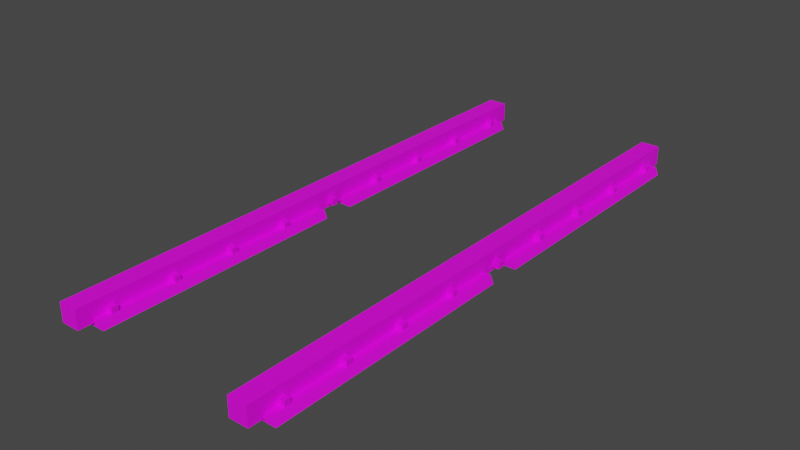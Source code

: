 # Source: RailTracks_2.blend  (saved by Blender 2.90.8; exported with 4.5.12 LTS)
import bpy
from mathutils import Matrix  # noqa: F401  (used for matrix-valued properties, if any)

bpy.ops.wm.read_factory_settings(use_empty=True)
scene = bpy.context.scene
scene.name = 'Scene'

# ---- collections
col_collection = bpy.data.collections.new('Collection'); scene.collection.children.link(col_collection)

# ---- images (referenced by path relative to the original .blend; pixels are not part of the script)
import os
ASSET_DIR = os.environ.get("B2B_ASSET_DIR", "")  # directory of the original .blend (textures are referenced by path, not embedded)
HERE = os.path.dirname(os.path.abspath(__file__))  # packed textures are extracted next to this script under _unpacked/

def load_image(name, relpath, width, height, colorspace="sRGB"):
    """Load a texture the original file referenced (path relative to the .blend, or extracted next to this script)."""
    p = next((c for c in (os.path.join(HERE, relpath), os.path.join(ASSET_DIR, relpath)) if relpath and os.path.exists(c)), "")
    if p:
        img = bpy.data.images.load(p, check_existing=True)
        img.name = name
    else:  # same state as the original file: an image datablock whose file is absent (Cycles renders it pink)
        img = bpy.data.images.new(name, width, height)
        img.source = "FILE"
        img.filepath = "//" + (relpath or name)
    img.colorspace_settings.name = colorspace
    return img
img_palette_png = load_image('Palette.png', 'Palette.png', 1024, 1024, 'sRGB')

# ---- materials (node trees are filled in below, after node groups)
mat_railtracks_2 = bpy.data.materials.new('RailTracks_2')
mat_railtracks_2.use_transparent_shadow = False

# ---- material node trees
mat_railtracks_2.use_nodes = True; mat_railtracks_2.node_tree.nodes.clear()
_N = mat_railtracks_2.node_tree.nodes; _L = mat_railtracks_2.node_tree.links
n0 = _N.new('ShaderNodeBsdfPrincipled'); n0.name = 'Principled BSDF'; n0.location = (10, 300)
n0.distribution = 'GGX'
n0.subsurface_method = 'BURLEY'
n0.inputs[3].default_value = 1.45
n0.inputs[27].default_value = (0.0, 0.0, 0.0, 1.0)
n0.inputs[28].default_value = 1.0
n1 = _N.new('ShaderNodeOutputMaterial'); n1.name = 'Material Output'; n1.location = (300, 300)
n2 = _N.new('ShaderNodeTexImage'); n2.name = 'Image Texture'; n2.location = (-280, 280)
n2.image = img_palette_png
_L.new(n0.outputs[0], n1.inputs[0])
_L.new(n2.outputs[0], n0.inputs[0])
n1.is_active_output = True

# ---- world
world_world = bpy.data.worlds.new('World'); scene.world = world_world
world_world.use_nodes = True; world_world.node_tree.nodes.clear()
_N = world_world.node_tree.nodes; _L = world_world.node_tree.links
n0 = _N.new('ShaderNodeOutputWorld'); n0.name = 'World Output'; n0.location = (300, 300)
n1 = _N.new('ShaderNodeBackground'); n1.name = 'Background'; n1.location = (10, 300)
n1.inputs[0].default_value = (0.05088, 0.05088, 0.05088, 1.0)
_L.new(n1.outputs[0], n0.inputs[0])
n0.is_active_output = True
world_world.color = (0.05088, 0.05088, 0.05088)
world_world.use_sun_shadow = False
world_world.sun_shadow_jitter_overblur = 0.0

# ---- meshes
me_railtracks_2 = bpy.data.meshes.new('RailTracks_2')
me_railtracks_2.from_pydata([(1.35, -4.5, 0.06), (1.35, -4.5, 0.36), (1.35, 4.5, 0.06), (1.35, 4.5, 0.36), (1.65, -4.5, 0.06), (1.65, -4.5, 0.36), (1.65, 4.5, 0.06), (1.65, 4.5, 0.36), (-1.76, -0.25, 0.12), (-1.812, -0.25, 7.451e-09), (-1.24, -0.25, 0.12), (-1.188, -0.25, 7.451e-09), (-1.76, -4.25, 0.12), (-1.812, -4.25, 7.451e-09), (-1.24, -4.25, 0.12), (-1.188, -4.25, 7.451e-09), (1.812, -4.25, 7.451e-09), (1.76, -4.25, 0.12), (1.188, -4.25, 7.451e-09), (1.24, -4.25, 0.12), (1.812, -0.25, 7.451e-09), (1.76, -0.25, 0.12), (1.188, -0.25, 7.451e-09), (1.24, -0.25, 0.12), (-1.188, 0.25, 7.451e-09), (-1.24, 0.25, 0.12), (-1.812, 0.25, 7.451e-09), (-1.76, 0.25, 0.12), (-1.188, 4.25, 7.451e-09), (-1.24, 4.25, 0.12), (-1.812, 4.25, 7.451e-09), (-1.76, 4.25, 0.12), (1.24, 4.25, 0.12), (1.188, 4.25, 7.451e-09), (1.76, 4.25, 0.12), (1.812, 4.25, 7.451e-09), (1.24, 0.25, 0.12), (1.188, 0.25, 7.451e-09), (1.76, 0.25, 0.12), (1.812, 0.25, 7.451e-09), (-1.65, -4.5, 0.06), (-1.65, -4.5, 0.36), (-1.65, 4.5, 0.06), (-1.65, 4.5, 0.36), (-1.35, -4.5, 0.06), (-1.35, -4.5, 0.36), (-1.35, 4.5, 0.06), (-1.35, 4.5, 0.36), (1.25, -0.05, 0.11), (1.25, -0.05, 0.21), (1.25, 0.05, 0.11), (1.25, 0.05, 0.21), (1.35, -0.05, 0.11), (1.35, -0.05, 0.21), (1.35, 0.05, 0.11), (1.35, 0.05, 0.21), (1.25, 0.95, 0.11), (1.25, 0.95, 0.21), (1.25, 1.05, 0.11), (1.25, 1.05, 0.21), (1.35, 0.95, 0.11), (1.35, 0.95, 0.21), (1.35, 1.05, 0.11), (1.35, 1.05, 0.21), (1.25, 1.95, 0.11), (1.25, 1.95, 0.21), (1.25, 2.05, 0.11), (1.25, 2.05, 0.21), (1.35, 1.95, 0.11), (1.35, 1.95, 0.21), (1.35, 2.05, 0.11), (1.35, 2.05, 0.21), (1.25, 2.95, 0.11), (1.25, 2.95, 0.21), (1.25, 3.05, 0.11), (1.25, 3.05, 0.21), (1.35, 2.95, 0.11), (1.35, 2.95, 0.21), (1.35, 3.05, 0.11), (1.35, 3.05, 0.21), (1.25, 3.95, 0.11), (1.25, 3.95, 0.21), (1.25, 4.05, 0.11), (1.25, 4.05, 0.21), (1.35, 3.95, 0.11), (1.35, 3.95, 0.21), (1.35, 4.05, 0.11), (1.35, 4.05, 0.21), (1.25, -1.05, 0.11), (1.25, -1.05, 0.21), (1.25, -0.95, 0.11), (1.25, -0.95, 0.21), (1.35, -1.05, 0.11), (1.35, -1.05, 0.21), (1.35, -0.95, 0.11), (1.35, -0.95, 0.21), (1.25, -2.05, 0.11), (1.25, -2.05, 0.21), (1.25, -1.95, 0.11), (1.25, -1.95, 0.21), (1.35, -2.05, 0.11), (1.35, -2.05, 0.21), (1.35, -1.95, 0.11), (1.35, -1.95, 0.21), (1.25, -3.05, 0.11), (1.25, -3.05, 0.21), (1.25, -2.95, 0.11), (1.25, -2.95, 0.21), (1.35, -3.05, 0.11), (1.35, -3.05, 0.21), (1.35, -2.95, 0.11), (1.35, -2.95, 0.21), (1.25, -4.05, 0.11), (1.25, -4.05, 0.21), (1.25, -3.95, 0.11), (1.25, -3.95, 0.21), (1.35, -4.05, 0.11), (1.35, -4.05, 0.21), (1.35, -3.95, 0.11), (1.35, -3.95, 0.21), (1.65, -0.05, 0.11), (1.65, -0.05, 0.21), (1.65, 0.05, 0.11), (1.65, 0.05, 0.21), (1.75, -0.05, 0.11), (1.75, -0.05, 0.21), (1.75, 0.05, 0.11), (1.75, 0.05, 0.21), (1.65, 0.95, 0.11), (1.65, 0.95, 0.21), (1.65, 1.05, 0.11), (1.65, 1.05, 0.21), (1.75, 0.95, 0.11), (1.75, 0.95, 0.21), (1.75, 1.05, 0.11), (1.75, 1.05, 0.21), (1.65, 1.95, 0.11), (1.65, 1.95, 0.21), (1.65, 2.05, 0.11), (1.65, 2.05, 0.21), (1.75, 1.95, 0.11), (1.75, 1.95, 0.21), (1.75, 2.05, 0.11), (1.75, 2.05, 0.21), (1.65, 2.95, 0.11), (1.65, 2.95, 0.21), (1.65, 3.05, 0.11), (1.65, 3.05, 0.21), (1.75, 2.95, 0.11), (1.75, 2.95, 0.21), (1.75, 3.05, 0.11), (1.75, 3.05, 0.21), (1.65, 3.95, 0.11), (1.65, 3.95, 0.21), (1.65, 4.05, 0.11), (1.65, 4.05, 0.21), (1.75, 3.95, 0.11), (1.75, 3.95, 0.21), (1.75, 4.05, 0.11), (1.75, 4.05, 0.21), (1.65, -1.05, 0.11), (1.65, -1.05, 0.21), (1.65, -0.95, 0.11), (1.65, -0.95, 0.21), (1.75, -1.05, 0.11), (1.75, -1.05, 0.21), (1.75, -0.95, 0.11), (1.75, -0.95, 0.21), (1.65, -2.05, 0.11), (1.65, -2.05, 0.21), (1.65, -1.95, 0.11), (1.65, -1.95, 0.21), (1.75, -2.05, 0.11), (1.75, -2.05, 0.21), (1.75, -1.95, 0.11), (1.75, -1.95, 0.21), (1.65, -3.05, 0.11), (1.65, -3.05, 0.21), (1.65, -2.95, 0.11), (1.65, -2.95, 0.21), (1.75, -3.05, 0.11), (1.75, -3.05, 0.21), (1.75, -2.95, 0.11), (1.75, -2.95, 0.21), (1.65, -4.05, 0.11), (1.65, -4.05, 0.21), (1.65, -3.95, 0.11), (1.65, -3.95, 0.21), (1.75, -4.05, 0.11), (1.75, -4.05, 0.21), (1.75, -3.95, 0.11), (1.75, -3.95, 0.21), (-1.35, -0.05, 0.11), (-1.35, -0.05, 0.21), (-1.35, 0.05, 0.11), (-1.35, 0.05, 0.21), (-1.25, -0.05, 0.11), (-1.25, -0.05, 0.21), (-1.25, 0.05, 0.11), (-1.25, 0.05, 0.21), (-1.35, 0.95, 0.11), (-1.35, 0.95, 0.21), (-1.35, 1.05, 0.11), (-1.35, 1.05, 0.21), (-1.25, 0.95, 0.11), (-1.25, 0.95, 0.21), (-1.25, 1.05, 0.11), (-1.25, 1.05, 0.21), (-1.35, 1.95, 0.11), (-1.35, 1.95, 0.21), (-1.35, 2.05, 0.11), (-1.35, 2.05, 0.21), (-1.25, 1.95, 0.11), (-1.25, 1.95, 0.21), (-1.25, 2.05, 0.11), (-1.25, 2.05, 0.21), (-1.35, 2.95, 0.11), (-1.35, 2.95, 0.21), (-1.35, 3.05, 0.11), (-1.35, 3.05, 0.21), (-1.25, 2.95, 0.11), (-1.25, 2.95, 0.21), (-1.25, 3.05, 0.11), (-1.25, 3.05, 0.21), (-1.35, 3.95, 0.11), (-1.35, 3.95, 0.21), (-1.35, 4.05, 0.11), (-1.35, 4.05, 0.21), (-1.25, 3.95, 0.11), (-1.25, 3.95, 0.21), (-1.25, 4.05, 0.11), (-1.25, 4.05, 0.21), (-1.35, -1.05, 0.11), (-1.35, -1.05, 0.21), (-1.35, -0.95, 0.11), (-1.35, -0.95, 0.21), (-1.25, -1.05, 0.11), (-1.25, -1.05, 0.21), (-1.25, -0.95, 0.11), (-1.25, -0.95, 0.21), (-1.35, -2.05, 0.11), (-1.35, -2.05, 0.21), (-1.35, -1.95, 0.11), (-1.35, -1.95, 0.21), (-1.25, -2.05, 0.11), (-1.25, -2.05, 0.21), (-1.25, -1.95, 0.11), (-1.25, -1.95, 0.21), (-1.35, -3.05, 0.11), (-1.35, -3.05, 0.21), (-1.35, -2.95, 0.11), (-1.35, -2.95, 0.21), (-1.25, -3.05, 0.11), (-1.25, -3.05, 0.21), (-1.25, -2.95, 0.11), (-1.25, -2.95, 0.21), (-1.35, -4.05, 0.11), (-1.35, -4.05, 0.21), (-1.35, -3.95, 0.11), (-1.35, -3.95, 0.21), (-1.25, -4.05, 0.11), (-1.25, -4.05, 0.21), (-1.25, -3.95, 0.11), (-1.25, -3.95, 0.21), (-1.75, -0.05, 0.11), (-1.75, -0.05, 0.21), (-1.75, 0.05, 0.11), (-1.75, 0.05, 0.21), (-1.65, -0.05, 0.11), (-1.65, -0.05, 0.21), (-1.65, 0.05, 0.11), (-1.65, 0.05, 0.21), (-1.75, 0.95, 0.11), (-1.75, 0.95, 0.21), (-1.75, 1.05, 0.11), (-1.75, 1.05, 0.21), (-1.65, 0.95, 0.11), (-1.65, 0.95, 0.21), (-1.65, 1.05, 0.11), (-1.65, 1.05, 0.21), (-1.75, 1.95, 0.11), (-1.75, 1.95, 0.21), (-1.75, 2.05, 0.11), (-1.75, 2.05, 0.21), (-1.65, 1.95, 0.11), (-1.65, 1.95, 0.21), (-1.65, 2.05, 0.11), (-1.65, 2.05, 0.21), (-1.75, 2.95, 0.11), (-1.75, 2.95, 0.21), (-1.75, 3.05, 0.11), (-1.75, 3.05, 0.21), (-1.65, 2.95, 0.11), (-1.65, 2.95, 0.21), (-1.65, 3.05, 0.11), (-1.65, 3.05, 0.21), (-1.75, 3.95, 0.11), (-1.75, 3.95, 0.21), (-1.75, 4.05, 0.11), (-1.75, 4.05, 0.21), (-1.65, 3.95, 0.11), (-1.65, 3.95, 0.21), (-1.65, 4.05, 0.11), (-1.65, 4.05, 0.21), (-1.75, -1.05, 0.11), (-1.75, -1.05, 0.21), (-1.75, -0.95, 0.11), (-1.75, -0.95, 0.21), (-1.65, -1.05, 0.11), (-1.65, -1.05, 0.21), (-1.65, -0.95, 0.11), (-1.65, -0.95, 0.21), (-1.75, -2.05, 0.11), (-1.75, -2.05, 0.21), (-1.75, -1.95, 0.11), (-1.75, -1.95, 0.21), (-1.65, -2.05, 0.11), (-1.65, -2.05, 0.21), (-1.65, -1.95, 0.11), (-1.65, -1.95, 0.21), (-1.75, -3.05, 0.11), (-1.75, -3.05, 0.21), (-1.75, -2.95, 0.11), (-1.75, -2.95, 0.21), (-1.65, -3.05, 0.11), (-1.65, -3.05, 0.21), (-1.65, -2.95, 0.11), (-1.65, -2.95, 0.21), (-1.75, -4.05, 0.11), (-1.75, -4.05, 0.21), (-1.75, -3.95, 0.11), (-1.75, -3.95, 0.21), (-1.65, -4.05, 0.11), (-1.65, -4.05, 0.21), (-1.65, -3.95, 0.11), (-1.65, -3.95, 0.21)], [], [(0, 1, 3, 2), (2, 3, 7, 6), (6, 7, 5, 4), (4, 5, 1, 0), (2, 6, 4, 0), (7, 3, 1, 5), (8, 12, 14, 10), (13, 9, 11, 15), (11, 10, 14, 15), (9, 8, 10, 11), (13, 12, 8, 9), (16, 17, 19, 18), (18, 19, 23, 22), (22, 23, 21, 20), (20, 21, 17, 16), (18, 22, 20, 16), (23, 19, 17, 21), (15, 14, 12, 13), (24, 25, 27, 26), (26, 27, 31, 30), (30, 31, 29, 28), (28, 29, 25, 24), (26, 30, 28, 24), (32, 36, 38, 34), (37, 33, 35, 39), (35, 34, 38, 39), (33, 32, 34, 35), (37, 36, 32, 33), (39, 38, 36, 37), (40, 41, 43, 42), (42, 43, 47, 46), (46, 47, 45, 44), (44, 45, 41, 40), (42, 46, 44, 40), (47, 43, 41, 45), (48, 49, 51, 50), (50, 51, 55, 54), (54, 55, 53, 52), (52, 53, 49, 48), (50, 54, 52, 48), (55, 51, 49, 53), (56, 57, 59, 58), (58, 59, 63, 62), (62, 63, 61, 60), (60, 61, 57, 56), (58, 62, 60, 56), (63, 59, 57, 61), (64, 65, 67, 66), (66, 67, 71, 70), (70, 71, 69, 68), (68, 69, 65, 64), (66, 70, 68, 64), (71, 67, 65, 69), (72, 73, 75, 74), (74, 75, 79, 78), (78, 79, 77, 76), (76, 77, 73, 72), (74, 78, 76, 72), (79, 75, 73, 77), (80, 81, 83, 82), (82, 83, 87, 86), (86, 87, 85, 84), (84, 85, 81, 80), (82, 86, 84, 80), (87, 83, 81, 85), (88, 89, 91, 90), (90, 91, 95, 94), (94, 95, 93, 92), (92, 93, 89, 88), (90, 94, 92, 88), (95, 91, 89, 93), (96, 97, 99, 98), (98, 99, 103, 102), (102, 103, 101, 100), (100, 101, 97, 96), (98, 102, 100, 96), (103, 99, 97, 101), (104, 105, 107, 106), (106, 107, 111, 110), (110, 111, 109, 108), (108, 109, 105, 104), (106, 110, 108, 104), (111, 107, 105, 109), (112, 113, 115, 114), (114, 115, 119, 118), (118, 119, 117, 116), (116, 117, 113, 112), (114, 118, 116, 112), (119, 115, 113, 117), (120, 121, 123, 122), (122, 123, 127, 126), (126, 127, 125, 124), (124, 125, 121, 120), (122, 126, 124, 120), (127, 123, 121, 125), (128, 129, 131, 130), (130, 131, 135, 134), (134, 135, 133, 132), (132, 133, 129, 128), (130, 134, 132, 128), (135, 131, 129, 133), (136, 137, 139, 138), (138, 139, 143, 142), (142, 143, 141, 140), (140, 141, 137, 136), (138, 142, 140, 136), (143, 139, 137, 141), (144, 145, 147, 146), (146, 147, 151, 150), (150, 151, 149, 148), (148, 149, 145, 144), (146, 150, 148, 144), (151, 147, 145, 149), (152, 153, 155, 154), (154, 155, 159, 158), (158, 159, 157, 156), (156, 157, 153, 152), (154, 158, 156, 152), (159, 155, 153, 157), (160, 161, 163, 162), (162, 163, 167, 166), (166, 167, 165, 164), (164, 165, 161, 160), (162, 166, 164, 160), (167, 163, 161, 165), (168, 169, 171, 170), (170, 171, 175, 174), (174, 175, 173, 172), (172, 173, 169, 168), (170, 174, 172, 168), (175, 171, 169, 173), (176, 177, 179, 178), (178, 179, 183, 182), (182, 183, 181, 180), (180, 181, 177, 176), (178, 182, 180, 176), (183, 179, 177, 181), (184, 185, 187, 186), (186, 187, 191, 190), (190, 191, 189, 188), (188, 189, 185, 184), (186, 190, 188, 184), (191, 187, 185, 189), (192, 193, 195, 194), (194, 195, 199, 198), (198, 199, 197, 196), (196, 197, 193, 192), (194, 198, 196, 192), (199, 195, 193, 197), (200, 201, 203, 202), (202, 203, 207, 206), (206, 207, 205, 204), (204, 205, 201, 200), (202, 206, 204, 200), (207, 203, 201, 205), (208, 209, 211, 210), (210, 211, 215, 214), (214, 215, 213, 212), (212, 213, 209, 208), (210, 214, 212, 208), (215, 211, 209, 213), (216, 217, 219, 218), (218, 219, 223, 222), (222, 223, 221, 220), (220, 221, 217, 216), (31, 27, 25, 29), (223, 219, 217, 221), (224, 225, 227, 226), (226, 227, 231, 230), (230, 231, 229, 228), (228, 229, 225, 224), (226, 230, 228, 224), (231, 227, 225, 229), (232, 233, 235, 234), (234, 235, 239, 238), (238, 239, 237, 236), (236, 237, 233, 232), (234, 238, 236, 232), (239, 235, 233, 237), (240, 241, 243, 242), (242, 243, 247, 246), (246, 247, 245, 244), (244, 245, 241, 240), (242, 246, 244, 240), (247, 243, 241, 245), (248, 249, 251, 250), (250, 251, 255, 254), (254, 255, 253, 252), (252, 253, 249, 248), (250, 254, 252, 248), (255, 251, 249, 253), (256, 257, 259, 258), (258, 259, 263, 262), (262, 263, 261, 260), (260, 261, 257, 256), (258, 262, 260, 256), (263, 259, 257, 261), (264, 265, 267, 266), (266, 267, 271, 270), (270, 271, 269, 268), (268, 269, 265, 264), (266, 270, 268, 264), (271, 267, 265, 269), (272, 273, 275, 274), (274, 275, 279, 278), (278, 279, 277, 276), (276, 277, 273, 272), (274, 278, 276, 272), (279, 275, 273, 277), (280, 281, 283, 282), (282, 283, 287, 286), (286, 287, 285, 284), (284, 285, 281, 280), (282, 286, 284, 280), (287, 283, 281, 285), (288, 289, 291, 290), (290, 291, 295, 294), (294, 295, 293, 292), (292, 293, 289, 288), (290, 294, 292, 288), (295, 291, 289, 293), (296, 297, 299, 298), (298, 299, 303, 302), (302, 303, 301, 300), (300, 301, 297, 296), (298, 302, 300, 296), (303, 299, 297, 301), (304, 305, 307, 306), (306, 307, 311, 310), (310, 311, 309, 308), (308, 309, 305, 304), (306, 310, 308, 304), (311, 307, 305, 309), (312, 313, 315, 314), (314, 315, 319, 318), (318, 319, 317, 316), (316, 317, 313, 312), (314, 318, 316, 312), (319, 315, 313, 317), (320, 321, 323, 322), (322, 323, 327, 326), (326, 327, 325, 324), (324, 325, 321, 320), (322, 326, 324, 320), (327, 323, 321, 325), (328, 329, 331, 330), (330, 331, 335, 334), (334, 335, 333, 332), (332, 333, 329, 328), (330, 334, 332, 328), (335, 331, 329, 333)])
_uv = me_railtracks_2.uv_layers.new(name='UVMap')
_uv.uv.foreach_set('vector', [0.4271, 0.3288, 0.4502, 0.3288, 0.4502, 0.3177, 0.4271, 0.3177, 0.4271, 0.3177, 0.4502, 0.3177, 0.4502, 0.3067, 0.4271, 0.3067, 0.4271, 0.3067, 0.4502, 0.3067, 0.4502, 0.2957, 0.4271, 0.2957, 0.4271, 0.2957, 0.4502, 0.2957, 0.4502, 0.2847, 0.4271, 0.2847, 0.404, 0.3067, 0.4271, 0.3067, 0.4271, 0.2957, 0.404, 0.2957, 0.4502, 0.3067, 0.4733, 0.3067, 0.4733, 0.2957, 0.4502, 0.2957, 0.1876, 0.316, 0.1876, 0.3309, 0.1727, 0.3309, 0.1727, 0.316, 0.1876, 0.2861, 0.1876, 0.3011, 0.1727, 0.3011, 0.1727, 0.2861, 0.1727, 0.3011, 0.1727, 0.316, 0.1578, 0.316, 0.1578, 0.3011, 0.1876, 0.3011, 0.1876, 0.316, 0.1727, 0.316, 0.1727, 0.3011, 0.2025, 0.3011, 0.2025, 0.316, 0.1876, 0.316, 0.1876, 0.3011, 0.2175, 0.3011, 0.2175, 0.316, 0.2025, 0.316, 0.2025, 0.3011, 0.2025, 0.3011, 0.2025, 0.316, 0.1876, 0.316, 0.1876, 0.3011, 0.1876, 0.3011, 0.1876, 0.316, 0.1727, 0.316, 0.1727, 0.3011, 0.1727, 0.3011, 0.1727, 0.316, 0.1578, 0.316, 0.1578, 0.3011, 0.1876, 0.2861, 0.1876, 0.3011, 0.1727, 0.3011, 0.1727, 0.2861, 0.1876, 0.316, 0.1876, 0.3309, 0.1727, 0.3309, 0.1727, 0.316, 0.2175, 0.3011, 0.2175, 0.316, 0.2025, 0.316, 0.2025, 0.3011, 0.2175, 0.3011, 0.2175, 0.316, 0.2025, 0.316, 0.2025, 0.3011, 0.2025, 0.3011, 0.2025, 0.316, 0.1876, 0.316, 0.1876, 0.3011, 0.1876, 0.3011, 0.1876, 0.316, 0.1727, 0.316, 0.1727, 0.3011, 0.1727, 0.3011, 0.1727, 0.316, 0.1578, 0.316, 0.1578, 0.3011, 0.1876, 0.2861, 0.1876, 0.3011, 0.1727, 0.3011, 0.1727, 0.2861, 0.1876, 0.316, 0.1876, 0.3309, 0.1727, 0.3309, 0.1727, 0.316, 0.1876, 0.2861, 0.1876, 0.3011, 0.1727, 0.3011, 0.1727, 0.2861, 0.1727, 0.3011, 0.1727, 0.316, 0.1578, 0.316, 0.1578, 0.3011, 0.1876, 0.3011, 0.1876, 0.316, 0.1727, 0.316, 0.1727, 0.3011, 0.2025, 0.3011, 0.2025, 0.316, 0.1876, 0.316, 0.1876, 0.3011, 0.2175, 0.3011, 0.2175, 0.316, 0.2025, 0.316, 0.2025, 0.3011, 0.4268, 0.3323, 0.45, 0.3323, 0.45, 0.3212, 0.4268, 0.3212, 0.4268, 0.3212, 0.45, 0.3212, 0.45, 0.3102, 0.4268, 0.3102, 0.4268, 0.3102, 0.45, 0.3102, 0.45, 0.2991, 0.4268, 0.2991, 0.4268, 0.2991, 0.45, 0.2991, 0.45, 0.2881, 0.4268, 0.2881, 0.4037, 0.3102, 0.4268, 0.3102, 0.4268, 0.2991, 0.4037, 0.2991, 0.45, 0.3102, 0.4732, 0.3102, 0.4732, 0.2991, 0.45, 0.2991, 0.4366, 0.3346, 0.4528, 0.3346, 0.4528, 0.3269, 0.4366, 0.3269, 0.4366, 0.3269, 0.4528, 0.3269, 0.4528, 0.3191, 0.4366, 0.3191, 0.4366, 0.3191, 0.4528, 0.3191, 0.4528, 0.3114, 0.4366, 0.3114, 0.4366, 0.3114, 0.4528, 0.3114, 0.4528, 0.3037, 0.4366, 0.3037, 0.4204, 0.3191, 0.4366, 0.3191, 0.4366, 0.3114, 0.4204, 0.3114, 0.4528, 0.3191, 0.4691, 0.3191, 0.4691, 0.3114, 0.4528, 0.3114, 0.4314, 0.3269, 0.4476, 0.3269, 0.4476, 0.3191, 0.4314, 0.3191, 0.4314, 0.3191, 0.4476, 0.3191, 0.4476, 0.3114, 0.4314, 0.3114, 0.4314, 0.3114, 0.4476, 0.3114, 0.4476, 0.3036, 0.4314, 0.3036, 0.4314, 0.3036, 0.4476, 0.3036, 0.4476, 0.2959, 0.4314, 0.2959, 0.4152, 0.3114, 0.4314, 0.3114, 0.4314, 0.3036, 0.4152, 0.3036, 0.4476, 0.3114, 0.4638, 0.3114, 0.4638, 0.3036, 0.4476, 0.3036, 0.43, 0.3284, 0.4463, 0.3284, 0.4463, 0.3207, 0.43, 0.3207, 0.43, 0.3207, 0.4463, 0.3207, 0.4463, 0.3129, 0.43, 0.3129, 0.43, 0.3129, 0.4463, 0.3129, 0.4463, 0.3052, 0.43, 0.3052, 0.43, 0.3052, 0.4463, 0.3052, 0.4463, 0.2975, 0.43, 0.2975, 0.4138, 0.3129, 0.43, 0.3129, 0.43, 0.3052, 0.4138, 0.3052, 0.4463, 0.3129, 0.4625, 0.3129, 0.4625, 0.3052, 0.4463, 0.3052, 0.4299, 0.3238, 0.4461, 0.3238, 0.4461, 0.316, 0.4299, 0.316, 0.4299, 0.316, 0.4461, 0.316, 0.4461, 0.3083, 0.4299, 0.3083, 0.4299, 0.3083, 0.4461, 0.3083, 0.4461, 0.3005, 0.4299, 0.3005, 0.4299, 0.3005, 0.4461, 0.3005, 0.4461, 0.2928, 0.4299, 0.2928, 0.4137, 0.3083, 0.4299, 0.3083, 0.4299, 0.3005, 0.4137, 0.3005, 0.4461, 0.3083, 0.4624, 0.3083, 0.4624, 0.3005, 0.4461, 0.3005, 0.4288, 0.3334, 0.4451, 0.3334, 0.4451, 0.3257, 0.4288, 0.3257, 0.4288, 0.3257, 0.4451, 0.3257, 0.4451, 0.3179, 0.4288, 0.3179, 0.4288, 0.3179, 0.4451, 0.3179, 0.4451, 0.3102, 0.4288, 0.3102, 0.4288, 0.3102, 0.4451, 0.3102, 0.4451, 0.3025, 0.4288, 0.3025, 0.4126, 0.3179, 0.4288, 0.3179, 0.4288, 0.3102, 0.4126, 0.3102, 0.4451, 0.3179, 0.4613, 0.3179, 0.4613, 0.3102, 0.4451, 0.3102, 0.4504, 0.3346, 0.4666, 0.3346, 0.4666, 0.3269, 0.4504, 0.3269, 0.4504, 0.3269, 0.4666, 0.3269, 0.4666, 0.3191, 0.4504, 0.3191, 0.4504, 0.3191, 0.4666, 0.3191, 0.4666, 0.3114, 0.4504, 0.3114, 0.4504, 0.3114, 0.4666, 0.3114, 0.4666, 0.3037, 0.4504, 0.3037, 0.4342, 0.3191, 0.4504, 0.3191, 0.4504, 0.3114, 0.4342, 0.3114, 0.4666, 0.3191, 0.4829, 0.3191, 0.4829, 0.3114, 0.4666, 0.3114, 0.4443, 0.3207, 0.4605, 0.3207, 0.4605, 0.3129, 0.4443, 0.3129, 0.4443, 0.3129, 0.4605, 0.3129, 0.4605, 0.3052, 0.4443, 0.3052, 0.4443, 0.3052, 0.4605, 0.3052, 0.4605, 0.2974, 0.4443, 0.2974, 0.4443, 0.2974, 0.4605, 0.2974, 0.4605, 0.2897, 0.4443, 0.2897, 0.428, 0.3052, 0.4443, 0.3052, 0.4443, 0.2974, 0.428, 0.2974, 0.4605, 0.3052, 0.4767, 0.3052, 0.4767, 0.2974, 0.4605, 0.2974, 0.4429, 0.3498, 0.4592, 0.3498, 0.4592, 0.342, 0.4429, 0.342, 0.4429, 0.342, 0.4592, 0.342, 0.4592, 0.3343, 0.4429, 0.3343, 0.4429, 0.3343, 0.4592, 0.3343, 0.4592, 0.3265, 0.4429, 0.3265, 0.4429, 0.3265, 0.4592, 0.3265, 0.4592, 0.3188, 0.4429, 0.3188, 0.4267, 0.3343, 0.4429, 0.3343, 0.4429, 0.3265, 0.4267, 0.3265, 0.4592, 0.3343, 0.4754, 0.3343, 0.4754, 0.3265, 0.4592, 0.3265, 0.4208, 0.3207, 0.4371, 0.3207, 0.4371, 0.3129, 0.4208, 0.3129, 0.4208, 0.3129, 0.4371, 0.3129, 0.4371, 0.3052, 0.4208, 0.3052, 0.4208, 0.3052, 0.4371, 0.3052, 0.4371, 0.2974, 0.4208, 0.2974, 0.4208, 0.2974, 0.4371, 0.2974, 0.4371, 0.2897, 0.4208, 0.2897, 0.4046, 0.3052, 0.4208, 0.3052, 0.4208, 0.2974, 0.4046, 0.2974, 0.4371, 0.3052, 0.4533, 0.3052, 0.4533, 0.2974, 0.4371, 0.2974, 0.4333, 0.3222, 0.4495, 0.3222, 0.4495, 0.3145, 0.4333, 0.3145, 0.4333, 0.3145, 0.4495, 0.3145, 0.4495, 0.3067, 0.4333, 0.3067, 0.4333, 0.3067, 0.4495, 0.3067, 0.4495, 0.299, 0.4333, 0.299, 0.4333, 0.299, 0.4495, 0.299, 0.4495, 0.2912, 0.4333, 0.2912, 0.4171, 0.3067, 0.4333, 0.3067, 0.4333, 0.299, 0.4171, 0.299, 0.4495, 0.3067, 0.4658, 0.3067, 0.4658, 0.299, 0.4495, 0.299, 0.4305, 0.321, 0.4468, 0.321, 0.4468, 0.3133, 0.4305, 0.3133, 0.4305, 0.3133, 0.4468, 0.3133, 0.4468, 0.3055, 0.4305, 0.3055, 0.4305, 0.3055, 0.4468, 0.3055, 0.4468, 0.2978, 0.4305, 0.2978, 0.4305, 0.2978, 0.4468, 0.2978, 0.4468, 0.2901, 0.4305, 0.2901, 0.4143, 0.3055, 0.4305, 0.3055, 0.4305, 0.2978, 0.4143, 0.2978, 0.4468, 0.3055, 0.463, 0.3055, 0.463, 0.2978, 0.4468, 0.2978, 0.4394, 0.316, 0.4556, 0.316, 0.4556, 0.3083, 0.4394, 0.3083, 0.4394, 0.3083, 0.4556, 0.3083, 0.4556, 0.3005, 0.4394, 0.3005, 0.4394, 0.3005, 0.4556, 0.3005, 0.4556, 0.2928, 0.4394, 0.2928, 0.4394, 0.2928, 0.4556, 0.2928, 0.4556, 0.2851, 0.4394, 0.2851, 0.4232, 0.3005, 0.4394, 0.3005, 0.4394, 0.2928, 0.4232, 0.2928, 0.4556, 0.3005, 0.4719, 0.3005, 0.4719, 0.2928, 0.4556, 0.2928, 0.4395, 0.3126, 0.4557, 0.3126, 0.4557, 0.3048, 0.4395, 0.3048, 0.4395, 0.3048, 0.4557, 0.3048, 0.4557, 0.2971, 0.4395, 0.2971, 0.4395, 0.2971, 0.4557, 0.2971, 0.4557, 0.2893, 0.4395, 0.2893, 0.4395, 0.2893, 0.4557, 0.2893, 0.4557, 0.2816, 0.4395, 0.2816, 0.4233, 0.2971, 0.4395, 0.2971, 0.4395, 0.2893, 0.4233, 0.2893, 0.4557, 0.2971, 0.472, 0.2971, 0.472, 0.2893, 0.4557, 0.2893, 0.4368, 0.3241, 0.453, 0.3241, 0.453, 0.3164, 0.4368, 0.3164, 0.4368, 0.3164, 0.453, 0.3164, 0.453, 0.3086, 0.4368, 0.3086, 0.4368, 0.3086, 0.453, 0.3086, 0.453, 0.3009, 0.4368, 0.3009, 0.4368, 0.3009, 0.453, 0.3009, 0.453, 0.2932, 0.4368, 0.2932, 0.4206, 0.3086, 0.4368, 0.3086, 0.4368, 0.3009, 0.4206, 0.3009, 0.453, 0.3086, 0.4693, 0.3086, 0.4693, 0.3009, 0.453, 0.3009, 0.4382, 0.3474, 0.4544, 0.3474, 0.4544, 0.3396, 0.4382, 0.3396, 0.4382, 0.3396, 0.4544, 0.3396, 0.4544, 0.3319, 0.4382, 0.3319, 0.4382, 0.3319, 0.4544, 0.3319, 0.4544, 0.3242, 0.4382, 0.3242, 0.4382, 0.3242, 0.4544, 0.3242, 0.4544, 0.3164, 0.4382, 0.3164, 0.422, 0.3319, 0.4382, 0.3319, 0.4382, 0.3242, 0.422, 0.3242, 0.4544, 0.3319, 0.4707, 0.3319, 0.4707, 0.3242, 0.4544, 0.3242, 0.4332, 0.335, 0.4494, 0.335, 0.4494, 0.3272, 0.4332, 0.3272, 0.4332, 0.3272, 0.4494, 0.3272, 0.4494, 0.3195, 0.4332, 0.3195, 0.4332, 0.3195, 0.4494, 0.3195, 0.4494, 0.3117, 0.4332, 0.3117, 0.4332, 0.3117, 0.4494, 0.3117, 0.4494, 0.304, 0.4332, 0.304, 0.417, 0.3195, 0.4332, 0.3195, 0.4332, 0.3117, 0.417, 0.3117, 0.4494, 0.3195, 0.4657, 0.3195, 0.4657, 0.3117, 0.4494, 0.3117, 0.4254, 0.3272, 0.4416, 0.3272, 0.4416, 0.3195, 0.4254, 0.3195, 0.4254, 0.3195, 0.4416, 0.3195, 0.4416, 0.3117, 0.4254, 0.3117, 0.4254, 0.3117, 0.4416, 0.3117, 0.4416, 0.304, 0.4254, 0.304, 0.4254, 0.304, 0.4416, 0.304, 0.4416, 0.2963, 0.4254, 0.2963, 0.4092, 0.3117, 0.4254, 0.3117, 0.4254, 0.304, 0.4092, 0.304, 0.4416, 0.3117, 0.4578, 0.3117, 0.4578, 0.304, 0.4416, 0.304, 0.4164, 0.3315, 0.4327, 0.3315, 0.4327, 0.3238, 0.4164, 0.3238, 0.4164, 0.3238, 0.4327, 0.3238, 0.4327, 0.316, 0.4164, 0.316, 0.4164, 0.316, 0.4327, 0.316, 0.4327, 0.3083, 0.4164, 0.3083, 0.4164, 0.3083, 0.4327, 0.3083, 0.4327, 0.3006, 0.4164, 0.3006, 0.4002, 0.316, 0.4164, 0.316, 0.4164, 0.3083, 0.4002, 0.3083, 0.4327, 0.316, 0.4489, 0.316, 0.4489, 0.3083, 0.4327, 0.3083, 0.4329, 0.3226, 0.4492, 0.3226, 0.4492, 0.3148, 0.4329, 0.3148, 0.4329, 0.3148, 0.4492, 0.3148, 0.4492, 0.3071, 0.4329, 0.3071, 0.4329, 0.3071, 0.4492, 0.3071, 0.4492, 0.2994, 0.4329, 0.2994, 0.4329, 0.2994, 0.4492, 0.2994, 0.4492, 0.2916, 0.4329, 0.2916, 0.4167, 0.3071, 0.4329, 0.3071, 0.4329, 0.2994, 0.4167, 0.2994, 0.4492, 0.3071, 0.4654, 0.3071, 0.4654, 0.2994, 0.4492, 0.2994, 0.4194, 0.3179, 0.4356, 0.3179, 0.4356, 0.3102, 0.4194, 0.3102, 0.4194, 0.3102, 0.4356, 0.3102, 0.4356, 0.3024, 0.4194, 0.3024, 0.4194, 0.3024, 0.4356, 0.3024, 0.4356, 0.2947, 0.4194, 0.2947, 0.4194, 0.2947, 0.4356, 0.2947, 0.4356, 0.287, 0.4194, 0.287, 0.4031, 0.3024, 0.4194, 0.3024, 0.4194, 0.2947, 0.4031, 0.2947, 0.4356, 0.3024, 0.4518, 0.3024, 0.4518, 0.2947, 0.4356, 0.2947, 0.4396, 0.3191, 0.4559, 0.3191, 0.4559, 0.3114, 0.4396, 0.3114, 0.4396, 0.3114, 0.4559, 0.3114, 0.4559, 0.3036, 0.4396, 0.3036, 0.4396, 0.3036, 0.4559, 0.3036, 0.4559, 0.2959, 0.4396, 0.2959, 0.4396, 0.2959, 0.4559, 0.2959, 0.4559, 0.2882, 0.4396, 0.2882, 0.4234, 0.3036, 0.4396, 0.3036, 0.4396, 0.2959, 0.4234, 0.2959, 0.4559, 0.3036, 0.4721, 0.3036, 0.4721, 0.2959, 0.4559, 0.2959, 0.4196, 0.3393, 0.4358, 0.3393, 0.4358, 0.3315, 0.4196, 0.3315, 0.4196, 0.3315, 0.4358, 0.3315, 0.4358, 0.3238, 0.4196, 0.3238, 0.4196, 0.3238, 0.4358, 0.3238, 0.4358, 0.316, 0.4196, 0.316, 0.4196, 0.316, 0.4358, 0.316, 0.4358, 0.3083, 0.4196, 0.3083, 0.1876, 0.316, 0.1876, 0.3309, 0.1727, 0.3309, 0.1727, 0.316, 0.4358, 0.3238, 0.4521, 0.3238, 0.4521, 0.316, 0.4358, 0.316, 0.4227, 0.3312, 0.4389, 0.3312, 0.4389, 0.3234, 0.4227, 0.3234, 0.4227, 0.3234, 0.4389, 0.3234, 0.4389, 0.3157, 0.4227, 0.3157, 0.4227, 0.3157, 0.4389, 0.3157, 0.4389, 0.3079, 0.4227, 0.3079, 0.4227, 0.3079, 0.4389, 0.3079, 0.4389, 0.3002, 0.4227, 0.3002, 0.4064, 0.3157, 0.4227, 0.3157, 0.4227, 0.3079, 0.4064, 0.3079, 0.4389, 0.3157, 0.4551, 0.3157, 0.4551, 0.3079, 0.4389, 0.3079, 0.4535, 0.3179, 0.4697, 0.3179, 0.4697, 0.3102, 0.4535, 0.3102, 0.4535, 0.3102, 0.4697, 0.3102, 0.4697, 0.3024, 0.4535, 0.3024, 0.4535, 0.3024, 0.4697, 0.3024, 0.4697, 0.2947, 0.4535, 0.2947, 0.4535, 0.2947, 0.4697, 0.2947, 0.4697, 0.287, 0.4535, 0.287, 0.4373, 0.3024, 0.4535, 0.3024, 0.4535, 0.2947, 0.4373, 0.2947, 0.4697, 0.3024, 0.486, 0.3024, 0.486, 0.2947, 0.4697, 0.2947, 0.4284, 0.3272, 0.4446, 0.3272, 0.4446, 0.3195, 0.4284, 0.3195, 0.4284, 0.3195, 0.4446, 0.3195, 0.4446, 0.3117, 0.4284, 0.3117, 0.4284, 0.3117, 0.4446, 0.3117, 0.4446, 0.304, 0.4284, 0.304, 0.4284, 0.304, 0.4446, 0.304, 0.4446, 0.2963, 0.4284, 0.2963, 0.4122, 0.3117, 0.4284, 0.3117, 0.4284, 0.304, 0.4122, 0.304, 0.4446, 0.3117, 0.4608, 0.3117, 0.4608, 0.304, 0.4446, 0.304, 0.4394, 0.3451, 0.4557, 0.3451, 0.4557, 0.3374, 0.4394, 0.3374, 0.4394, 0.3374, 0.4557, 0.3374, 0.4557, 0.3296, 0.4394, 0.3296, 0.4394, 0.3296, 0.4557, 0.3296, 0.4557, 0.3219, 0.4394, 0.3219, 0.4394, 0.3219, 0.4557, 0.3219, 0.4557, 0.3141, 0.4394, 0.3141, 0.4232, 0.3296, 0.4394, 0.3296, 0.4394, 0.3219, 0.4232, 0.3219, 0.4557, 0.3296, 0.4719, 0.3296, 0.4719, 0.3219, 0.4557, 0.3219, 0.4133, 0.3343, 0.4295, 0.3343, 0.4295, 0.3265, 0.4133, 0.3265, 0.4133, 0.3265, 0.4295, 0.3265, 0.4295, 0.3188, 0.4133, 0.3188, 0.4133, 0.3188, 0.4295, 0.3188, 0.4295, 0.311, 0.4133, 0.311, 0.4133, 0.311, 0.4295, 0.311, 0.4295, 0.3033, 0.4133, 0.3033, 0.3971, 0.3188, 0.4133, 0.3188, 0.4133, 0.311, 0.3971, 0.311, 0.4295, 0.3188, 0.4458, 0.3188, 0.4458, 0.311, 0.4295, 0.311, 0.4317, 0.3226, 0.4479, 0.3226, 0.4479, 0.3148, 0.4317, 0.3148, 0.4317, 0.3148, 0.4479, 0.3148, 0.4479, 0.3071, 0.4317, 0.3071, 0.4317, 0.3071, 0.4479, 0.3071, 0.4479, 0.2994, 0.4317, 0.2994, 0.4317, 0.2994, 0.4479, 0.2994, 0.4479, 0.2916, 0.4317, 0.2916, 0.4155, 0.3071, 0.4317, 0.3071, 0.4317, 0.2994, 0.4155, 0.2994, 0.4479, 0.3071, 0.4642, 0.3071, 0.4642, 0.2994, 0.4479, 0.2994, 0.4455, 0.3095, 0.4618, 0.3095, 0.4618, 0.3017, 0.4455, 0.3017, 0.4455, 0.3017, 0.4618, 0.3017, 0.4618, 0.294, 0.4455, 0.294, 0.4455, 0.294, 0.4618, 0.294, 0.4618, 0.2862, 0.4455, 0.2862, 0.4455, 0.2862, 0.4618, 0.2862, 0.4618, 0.2785, 0.4455, 0.2785, 0.4293, 0.294, 0.4455, 0.294, 0.4455, 0.2862, 0.4293, 0.2862, 0.4618, 0.294, 0.478, 0.294, 0.478, 0.2862, 0.4618, 0.2862, 0.4367, 0.3288, 0.453, 0.3288, 0.453, 0.321, 0.4367, 0.321, 0.4367, 0.321, 0.453, 0.321, 0.453, 0.3133, 0.4367, 0.3133, 0.4367, 0.3133, 0.453, 0.3133, 0.453, 0.3056, 0.4367, 0.3056, 0.4367, 0.3056, 0.453, 0.3056, 0.453, 0.2978, 0.4367, 0.2978, 0.4205, 0.3133, 0.4367, 0.3133, 0.4367, 0.3056, 0.4205, 0.3056, 0.453, 0.3133, 0.4692, 0.3133, 0.4692, 0.3056, 0.453, 0.3056, 0.424, 0.3265, 0.4403, 0.3265, 0.4403, 0.3188, 0.424, 0.3188, 0.424, 0.3188, 0.4403, 0.3188, 0.4403, 0.311, 0.424, 0.311, 0.424, 0.311, 0.4403, 0.311, 0.4403, 0.3033, 0.424, 0.3033, 0.424, 0.3033, 0.4403, 0.3033, 0.4403, 0.2955, 0.424, 0.2955, 0.4078, 0.311, 0.424, 0.311, 0.424, 0.3033, 0.4078, 0.3033, 0.4403, 0.311, 0.4565, 0.311, 0.4565, 0.3033, 0.4403, 0.3033, 0.4333, 0.3408, 0.4495, 0.3408, 0.4495, 0.3331, 0.4333, 0.3331, 0.4333, 0.3331, 0.4495, 0.3331, 0.4495, 0.3253, 0.4333, 0.3253, 0.4333, 0.3253, 0.4495, 0.3253, 0.4495, 0.3176, 0.4333, 0.3176, 0.4333, 0.3176, 0.4495, 0.3176, 0.4495, 0.3099, 0.4333, 0.3099, 0.417, 0.3253, 0.4333, 0.3253, 0.4333, 0.3176, 0.417, 0.3176, 0.4495, 0.3253, 0.4657, 0.3253, 0.4657, 0.3176, 0.4495, 0.3176, 0.4491, 0.3191, 0.4653, 0.3191, 0.4653, 0.3114, 0.4491, 0.3114, 0.4491, 0.3114, 0.4653, 0.3114, 0.4653, 0.3036, 0.4491, 0.3036, 0.4491, 0.3036, 0.4653, 0.3036, 0.4653, 0.2959, 0.4491, 0.2959, 0.4491, 0.2959, 0.4653, 0.2959, 0.4653, 0.2882, 0.4491, 0.2882, 0.4329, 0.3036, 0.4491, 0.3036, 0.4491, 0.2959, 0.4329, 0.2959, 0.4653, 0.3036, 0.4816, 0.3036, 0.4816, 0.2959, 0.4653, 0.2959, 0.4195, 0.3281, 0.4357, 0.3281, 0.4357, 0.3203, 0.4195, 0.3203, 0.4195, 0.3203, 0.4357, 0.3203, 0.4357, 0.3126, 0.4195, 0.3126, 0.4195, 0.3126, 0.4357, 0.3126, 0.4357, 0.3048, 0.4195, 0.3048, 0.4195, 0.3048, 0.4357, 0.3048, 0.4357, 0.2971, 0.4195, 0.2971, 0.4032, 0.3126, 0.4195, 0.3126, 0.4195, 0.3048, 0.4032, 0.3048, 0.4357, 0.3126, 0.4519, 0.3126, 0.4519, 0.3048, 0.4357, 0.3048, 0.4475, 0.321, 0.4637, 0.321, 0.4637, 0.3133, 0.4475, 0.3133, 0.4475, 0.3133, 0.4637, 0.3133, 0.4637, 0.3055, 0.4475, 0.3055, 0.4475, 0.3055, 0.4637, 0.3055, 0.4637, 0.2978, 0.4475, 0.2978, 0.4475, 0.2978, 0.4637, 0.2978, 0.4637, 0.2901, 0.4475, 0.2901, 0.4313, 0.3055, 0.4475, 0.3055, 0.4475, 0.2978, 0.4313, 0.2978, 0.4637, 0.3055, 0.4799, 0.3055, 0.4799, 0.2978, 0.4637, 0.2978, 0.4303, 0.3288, 0.4466, 0.3288, 0.4466, 0.321, 0.4303, 0.321, 0.4303, 0.321, 0.4466, 0.321, 0.4466, 0.3133, 0.4303, 0.3133, 0.4303, 0.3133, 0.4466, 0.3133, 0.4466, 0.3056, 0.4303, 0.3056, 0.4303, 0.3056, 0.4466, 0.3056, 0.4466, 0.2978, 0.4303, 0.2978, 0.4141, 0.3133, 0.4303, 0.3133, 0.4303, 0.3056, 0.4141, 0.3056, 0.4466, 0.3133, 0.4628, 0.3133, 0.4628, 0.3056, 0.4466, 0.3056])
me_railtracks_2.materials.append(mat_railtracks_2)
me_railtracks_2.use_remesh_fix_poles = True
me_railtracks_2.use_remesh_preserve_attributes = False
me_railtracks_2.use_mirror_vertex_groups = False
me_railtracks_2.update()

# ---- objects
ob_railtracks_2 = bpy.data.objects.new('RailTracks_2', me_railtracks_2)

# ---- transforms, parenting, visibility, modifiers, constraints
ob_railtracks_2.location = (0.0, 0.0, 0.0)
ob_railtracks_2.lineart.crease_threshold = 0.0

# ---- collection membership
col_collection.objects.link(ob_railtracks_2)

# ---- scene / render settings (as saved in the file)
scene.frame_start = 1; scene.frame_end = 250; scene.frame_set(1)
scene.render.engine = 'BLENDER_EEVEE_NEXT'
scene.cycles.use_denoising = False
scene.cycles.samples = 128
scene.cycles.sampling_pattern = 'TABULATED_SOBOL'
scene.cycles.use_adaptive_sampling = False
scene.cycles.use_light_tree = False
scene.view_settings.view_transform = 'Filmic'
bpy.context.view_layer.update()

# ---- added for rendering (the .blend has no active camera and no usable light): camera, sun
cam_auto = bpy.data.cameras.new('AutoCamera')
cam_auto.lens = 50.0
cam_auto.sensor_width = 36.0
cam_auto.clip_end = 1000.0
ob_auto_camera = bpy.data.objects.new('AutoCamera', cam_auto)
scene.collection.objects.link(ob_auto_camera)
ob_auto_camera.location = (8.98293, -10.7795, 7.36634)
ob_auto_camera.rotation_euler = (1.09748, -7.21219e-08, 0.694738)
scene.camera = ob_auto_camera
light_auto_sun = bpy.data.lights.new('AutoSun', 'SUN')
light_auto_sun.energy = 3.0
light_auto_sun.angle = 0.0523599
ob_auto_sun = bpy.data.objects.new('AutoSun', light_auto_sun)
scene.collection.objects.link(ob_auto_sun)
ob_auto_sun.rotation_euler = (0.872665, 0.174533, 0.523599)
bpy.context.view_layer.update()
